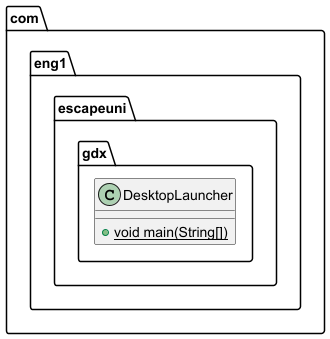

The diagram above was rendered by PlantUML. Its source (embedded in the PNG):
@startuml
class com.eng1.escapeuni.gdx.DesktopLauncher {
+ {static} void main(String[])
}

@enduml